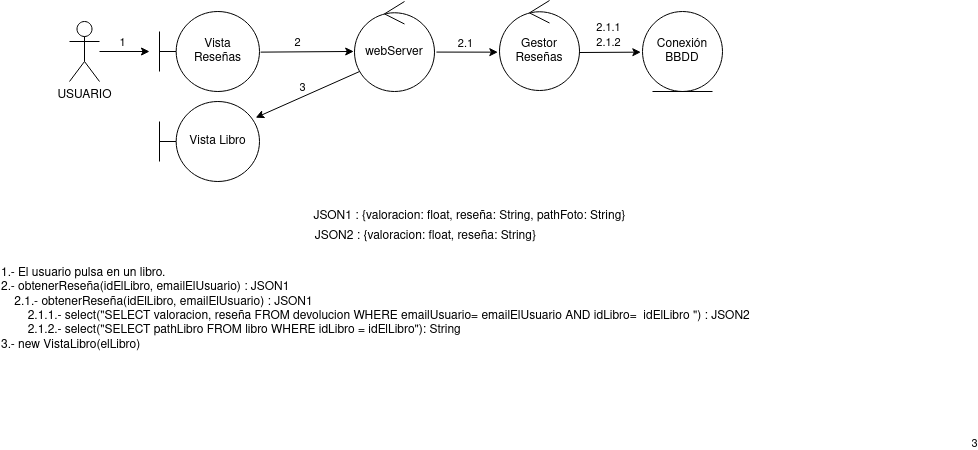

The diagram above was exported from draw.io. Its source (the exported page's mxGraphModel, read from the mxfile embedded in the PNG):
<mxGraphModel dx="941" dy="548" grid="1" gridSize="10" guides="1" tooltips="1" connect="1" arrows="1" fold="1" page="1" pageScale="1" pageWidth="827" pageHeight="1169" math="0" shadow="0">
  <root>
    <mxCell id="0" />
    <mxCell id="1" parent="0" />
    <mxCell id="UJAFh9WgHXa6mscZHTgl-1" value="USUARIO" style="shape=umlActor;verticalLabelPosition=bottom;verticalAlign=top;html=1;outlineConnect=0;" vertex="1" parent="1">
      <mxGeometry x="90" y="160" width="30" height="60" as="geometry" />
    </mxCell>
    <mxCell id="UJAFh9WgHXa6mscZHTgl-2" value="" style="endArrow=classic;html=1;rounded=0;" edge="1" parent="1" source="UJAFh9WgHXa6mscZHTgl-1">
      <mxGeometry width="50" height="50" relative="1" as="geometry">
        <mxPoint x="390" y="290" as="sourcePoint" />
        <mxPoint x="170" y="190" as="targetPoint" />
      </mxGeometry>
    </mxCell>
    <mxCell id="UJAFh9WgHXa6mscZHTgl-3" value="1" style="edgeLabel;html=1;align=center;verticalAlign=middle;resizable=0;points=[];" vertex="1" connectable="0" parent="UJAFh9WgHXa6mscZHTgl-2">
      <mxGeometry x="-0.08" y="-3" relative="1" as="geometry">
        <mxPoint y="-12" as="offset" />
      </mxGeometry>
    </mxCell>
    <mxCell id="UJAFh9WgHXa6mscZHTgl-5" value="webServer" style="ellipse;shape=umlControl;whiteSpace=wrap;html=1;" vertex="1" parent="1">
      <mxGeometry x="375" y="140" width="80" height="90" as="geometry" />
    </mxCell>
    <mxCell id="UJAFh9WgHXa6mscZHTgl-6" value="" style="endArrow=classic;html=1;rounded=0;exitX=1.011;exitY=0.508;exitDx=0;exitDy=0;exitPerimeter=0;entryX=-0.01;entryY=0.555;entryDx=0;entryDy=0;entryPerimeter=0;" edge="1" parent="1" source="UJAFh9WgHXa6mscZHTgl-11" target="UJAFh9WgHXa6mscZHTgl-5">
      <mxGeometry width="50" height="50" relative="1" as="geometry">
        <mxPoint x="331" y="189.71000000000004" as="sourcePoint" />
        <mxPoint x="370" y="190" as="targetPoint" />
      </mxGeometry>
    </mxCell>
    <mxCell id="UJAFh9WgHXa6mscZHTgl-7" value="2" style="edgeLabel;html=1;align=center;verticalAlign=middle;resizable=0;points=[];" vertex="1" connectable="0" parent="UJAFh9WgHXa6mscZHTgl-6">
      <mxGeometry x="-0.08" y="-3" relative="1" as="geometry">
        <mxPoint x="-6" y="-13" as="offset" />
      </mxGeometry>
    </mxCell>
    <mxCell id="UJAFh9WgHXa6mscZHTgl-8" value="Vista Libro" style="shape=umlBoundary;whiteSpace=wrap;html=1;" vertex="1" parent="1">
      <mxGeometry x="180" y="240" width="100" height="80" as="geometry" />
    </mxCell>
    <mxCell id="UJAFh9WgHXa6mscZHTgl-9" value="" style="endArrow=classic;html=1;rounded=0;exitX=0.063;exitY=0.778;exitDx=0;exitDy=0;exitPerimeter=0;entryX=0.962;entryY=0.202;entryDx=0;entryDy=0;entryPerimeter=0;" edge="1" parent="1" source="UJAFh9WgHXa6mscZHTgl-5" target="UJAFh9WgHXa6mscZHTgl-8">
      <mxGeometry width="50" height="50" relative="1" as="geometry">
        <mxPoint x="239.30000000000007" y="230.68000000000006" as="sourcePoint" />
        <mxPoint x="239" y="259" as="targetPoint" />
      </mxGeometry>
    </mxCell>
    <mxCell id="UJAFh9WgHXa6mscZHTgl-10" value="3" style="edgeLabel;html=1;align=center;verticalAlign=middle;resizable=0;points=[];" connectable="0" vertex="1" parent="UJAFh9WgHXa6mscZHTgl-9">
      <mxGeometry x="-0.2808" y="-1" relative="1" as="geometry">
        <mxPoint x="652" y="356" as="offset" />
      </mxGeometry>
    </mxCell>
    <mxCell id="UJAFh9WgHXa6mscZHTgl-27" value="3" style="edgeLabel;html=1;align=center;verticalAlign=middle;resizable=0;points=[];" vertex="1" connectable="0" parent="UJAFh9WgHXa6mscZHTgl-9">
      <mxGeometry x="-0.1264" relative="1" as="geometry">
        <mxPoint x="-12" y="-5" as="offset" />
      </mxGeometry>
    </mxCell>
    <mxCell id="UJAFh9WgHXa6mscZHTgl-11" value="&lt;div&gt;Vista&lt;/div&gt;&lt;div&gt;Reseñas&lt;br&gt;&lt;/div&gt;" style="shape=umlBoundary;whiteSpace=wrap;html=1;" vertex="1" parent="1">
      <mxGeometry x="180" y="150" width="100" height="80" as="geometry" />
    </mxCell>
    <mxCell id="UJAFh9WgHXa6mscZHTgl-12" value="&lt;div&gt;1.- El usuario pulsa en un libro.&lt;/div&gt;&lt;div&gt;2.- obtenerReseña(idElLibro, emailElUsuario) : JSON1&lt;/div&gt;&lt;div&gt;&lt;span style=&quot;&quot;&gt;&lt;span style=&quot;white-space: pre;&quot;&gt;&amp;nbsp;&amp;nbsp;&amp;nbsp;&amp;nbsp;&lt;/span&gt;&lt;/span&gt;2.1.- obtenerReseña(idElLibro, emailElUsuario) : JSON1&lt;/div&gt;&lt;div&gt;&lt;span style=&quot;&quot;&gt;&lt;span style=&quot;&quot;&gt;&lt;span style=&quot;white-space: pre;&quot;&gt;&amp;nbsp;&amp;nbsp;&amp;nbsp;&amp;nbsp;&lt;/span&gt;&lt;/span&gt;&lt;span style=&quot;&quot;&gt;&lt;span style=&quot;white-space: pre;&quot;&gt;&amp;nbsp;&amp;nbsp;&amp;nbsp;&amp;nbsp;&lt;/span&gt;&lt;/span&gt;2.1.1.- select(&quot;SELECT valoracion, reseña FROM devolucion WHERE emailUsuario= emailElUsuario AND idLibro=&amp;nbsp; idElLibro &quot;) : JSON2&lt;br&gt;&lt;/span&gt;&lt;/div&gt;&lt;div&gt;&lt;span style=&quot;&quot;&gt;&lt;span style=&quot;&quot;&gt;&lt;span style=&quot;white-space: pre;&quot;&gt;&amp;nbsp;&amp;nbsp;&amp;nbsp;&amp;nbsp;&lt;/span&gt;&lt;span style=&quot;&quot;&gt;&lt;span style=&quot;white-space: pre;&quot;&gt;&amp;nbsp;&amp;nbsp;&amp;nbsp;&amp;nbsp;&lt;/span&gt;&lt;/span&gt;&lt;/span&gt;2.1.2.- select(&quot;SELECT pathLibro FROM libro WHERE idLibro = idElLibro&quot;): String&lt;br&gt;&lt;/span&gt;&lt;/div&gt;&lt;div&gt;&lt;div&gt;3.- new VistaLibro(elLibro)&lt;/div&gt;&lt;/div&gt;&lt;div&gt;&lt;br&gt;&lt;/div&gt;" style="text;html=1;align=left;verticalAlign=middle;resizable=0;points=[];autosize=1;strokeColor=none;fillColor=none;" vertex="1" parent="1">
      <mxGeometry x="20" y="400" width="770" height="110" as="geometry" />
    </mxCell>
    <mxCell id="UJAFh9WgHXa6mscZHTgl-13" value="&lt;div&gt;JSON1 : {valoracion: float, reseña: String, pathFoto: String}&lt;/div&gt;" style="text;html=1;align=center;verticalAlign=middle;resizable=0;points=[];autosize=1;strokeColor=none;fillColor=none;" vertex="1" parent="1">
      <mxGeometry x="320" y="340" width="340" height="30" as="geometry" />
    </mxCell>
    <mxCell id="UJAFh9WgHXa6mscZHTgl-14" value="&lt;div&gt;Gestor&lt;/div&gt;&lt;div&gt;Reseñas&lt;/div&gt;" style="ellipse;shape=umlControl;whiteSpace=wrap;html=1;" vertex="1" parent="1">
      <mxGeometry x="520" y="139" width="80" height="90" as="geometry" />
    </mxCell>
    <mxCell id="UJAFh9WgHXa6mscZHTgl-15" value="" style="endArrow=classic;html=1;rounded=0;entryX=-0.021;entryY=0.574;entryDx=0;entryDy=0;entryPerimeter=0;exitX=1.024;exitY=0.562;exitDx=0;exitDy=0;exitPerimeter=0;" edge="1" parent="1" source="UJAFh9WgHXa6mscZHTgl-5" target="UJAFh9WgHXa6mscZHTgl-14">
      <mxGeometry width="50" height="50" relative="1" as="geometry">
        <mxPoint x="455" y="189.66" as="sourcePoint" />
        <mxPoint x="518" y="189" as="targetPoint" />
      </mxGeometry>
    </mxCell>
    <mxCell id="UJAFh9WgHXa6mscZHTgl-16" value="2.1" style="edgeLabel;html=1;align=center;verticalAlign=middle;resizable=0;points=[];" vertex="1" connectable="0" parent="UJAFh9WgHXa6mscZHTgl-15">
      <mxGeometry x="-0.08" y="-3" relative="1" as="geometry">
        <mxPoint y="-12" as="offset" />
      </mxGeometry>
    </mxCell>
    <mxCell id="UJAFh9WgHXa6mscZHTgl-18" value="" style="endArrow=classic;html=1;rounded=0;entryX=-0.021;entryY=0.574;entryDx=0;entryDy=0;entryPerimeter=0;exitX=1.024;exitY=0.562;exitDx=0;exitDy=0;exitPerimeter=0;" edge="1" parent="1">
      <mxGeometry width="50" height="50" relative="1" as="geometry">
        <mxPoint x="600" y="191" as="sourcePoint" />
        <mxPoint x="661.3199999999997" y="190.66000000000008" as="targetPoint" />
      </mxGeometry>
    </mxCell>
    <mxCell id="UJAFh9WgHXa6mscZHTgl-19" value="2.1.1" style="edgeLabel;html=1;align=center;verticalAlign=middle;resizable=0;points=[];" vertex="1" connectable="0" parent="UJAFh9WgHXa6mscZHTgl-18">
      <mxGeometry x="-0.08" y="-3" relative="1" as="geometry">
        <mxPoint y="-28" as="offset" />
      </mxGeometry>
    </mxCell>
    <mxCell id="UJAFh9WgHXa6mscZHTgl-21" value="&lt;div&gt;Conexión&lt;/div&gt;&lt;div&gt;BBDD&lt;/div&gt;" style="ellipse;shape=umlEntity;whiteSpace=wrap;html=1;" vertex="1" parent="1">
      <mxGeometry x="663" y="150" width="80" height="80" as="geometry" />
    </mxCell>
    <mxCell id="UJAFh9WgHXa6mscZHTgl-22" value="&lt;div&gt;JSON2 : {valoracion: float, reseña: String}&lt;/div&gt;" style="text;html=1;align=center;verticalAlign=middle;resizable=0;points=[];autosize=1;strokeColor=none;fillColor=none;" vertex="1" parent="1">
      <mxGeometry x="326" y="360" width="240" height="30" as="geometry" />
    </mxCell>
    <mxCell id="UJAFh9WgHXa6mscZHTgl-23" value="2.1.2" style="edgeLabel;html=1;align=center;verticalAlign=middle;resizable=0;points=[];" vertex="1" connectable="0" parent="1">
      <mxGeometry x="629.0020612244628" y="181.00317558627856" as="geometry" />
    </mxCell>
  </root>
</mxGraphModel>